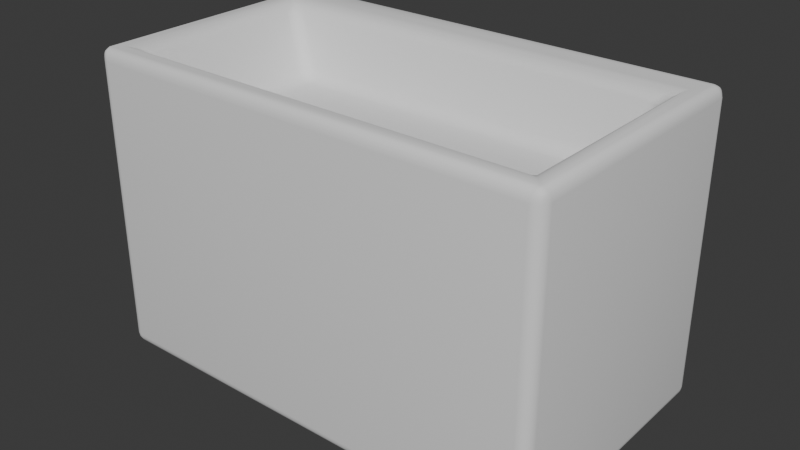 # Source: Sink.blend  (saved by Blender 4.2.66; exported with 4.5.12 LTS)
import bpy
from mathutils import Matrix  # noqa: F401  (used for matrix-valued properties, if any)

bpy.ops.wm.read_factory_settings(use_empty=True)
scene = bpy.context.scene
scene.name = 'Scene'

# ---- collections
col_collection = bpy.data.collections.new('Collection'); scene.collection.children.link(col_collection)

# ---- node groups
ng_smooth_by_angle = bpy.data.node_groups.new('Smooth by Angle', 'GeometryNodeTree')
_s = ng_smooth_by_angle.interface.new_socket(name='Mesh', in_out='OUTPUT', socket_type='NodeSocketGeometry')
_s = ng_smooth_by_angle.interface.new_socket(name='Mesh', in_out='INPUT', socket_type='NodeSocketGeometry')
_s = ng_smooth_by_angle.interface.new_socket(name='Angle', in_out='INPUT', socket_type='NodeSocketFloat')
_s.subtype = 'ANGLE'
_s.default_value = 0.5236
_s.min_value = 0.0
_s.max_value = 3.142
_s.description = 'Maximum face angle for smooth edges'
_s = ng_smooth_by_angle.interface.new_socket(name='Ignore Sharpness', in_out='INPUT', socket_type='NodeSocketBool')
_s.force_non_field = True
ng_smooth_by_angle.description = 'Set the sharpness of mesh edges based on the angle between the neighboring faces'
ng_smooth_by_angle.is_modifier = True
_N = ng_smooth_by_angle.nodes; _L = ng_smooth_by_angle.links
n0 = _N.new('GeometryNodeSetShadeSmooth'); n0.name = 'Set Shade Smooth'; n0.location = (120, -80)
n0.domain = 'EDGE'
n1 = _N.new('GeometryNodeSetShadeSmooth'); n1.name = 'Set Shade Smooth.001'; n1.location = (300, -80)
n2 = _N.new('NodeGroupOutput'); n2.name = 'Group Output'; n2.location = (480, -80)
n3 = _N.new('GeometryNodeInputMeshEdgeAngle'); n3.name = 'Edge Angle'; n3.location = (-440, -240)
n4 = _N.new('NodeGroupInput'); n4.name = 'Group Input'; n4.location = (-80, -80)
n5 = _N.new('GeometryNodeInputEdgeSmooth'); n5.name = 'Is Edge Smooth'; n5.location = (-260, -120)
n6 = _N.new('GeometryNodeInputShadeSmooth'); n6.name = 'Is Shade Smooth'; n6.location = (-440, -397)
n7 = _N.new('FunctionNodeCompare'); n7.name = 'Compare'; n7.location = (-260, -260)
n7.operation = 'LESS_EQUAL'
n7.inputs[6].default_value = (0.0, 0.0, 0.0, 0.0)
n7.inputs[7].default_value = (0.0, 0.0, 0.0, 0.0)
n8 = _N.new('FunctionNodeBooleanMath'); n8.name = 'Boolean Math.001'; n8.location = (-80, -260)
n9 = _N.new('NodeGroupInput'); n9.name = 'Group Input.001'; n9.location = (-440, -329)
n10 = _N.new('NodeGroupInput'); n10.name = 'Group Input.002'; n10.location = (-259, -189)
n11 = _N.new('FunctionNodeBooleanMath'); n11.name = 'Boolean Math'; n11.location = (-80, -149)
n11.operation = 'OR'
n12 = _N.new('FunctionNodeBooleanMath'); n12.name = 'Boolean Math.002'; n12.location = (-260, -380)
n12.operation = 'OR'
n13 = _N.new('NodeGroupInput'); n13.name = 'Group Input.003'; n13.location = (-440, -460)
_L.new(n3.outputs[0], n7.inputs[0])
_L.new(n1.outputs[0], n2.inputs[0])
_L.new(n9.outputs[1], n7.inputs[1])
_L.new(n7.outputs[0], n8.inputs[0])
_L.new(n4.outputs[0], n0.inputs[0])
_L.new(n0.outputs[0], n1.inputs[0])
_L.new(n8.outputs[0], n0.inputs[2])
_L.new(n10.outputs[2], n11.inputs[1])
_L.new(n5.outputs[0], n11.inputs[0])
_L.new(n11.outputs[0], n0.inputs[1])
_L.new(n13.outputs[2], n12.inputs[1])
_L.new(n6.outputs[0], n12.inputs[0])
_L.new(n12.outputs[0], n8.inputs[1])
n2.is_active_output = True

# ---- world
world_world = bpy.data.worlds.new('World'); scene.world = world_world
world_world.use_nodes = True; world_world.node_tree.nodes.clear()
_N = world_world.node_tree.nodes; _L = world_world.node_tree.links
n0 = _N.new('ShaderNodeOutputWorld'); n0.name = 'World Output'; n0.location = (300, 300)
n1 = _N.new('ShaderNodeBackground'); n1.name = 'Background'; n1.location = (10, 300)
n1.inputs[0].default_value = (0.05088, 0.05088, 0.05088, 1.0)
_L.new(n1.outputs[0], n0.inputs[0])
n0.is_active_output = True
world_world.color = (0.05088, 0.05088, 0.05088)
world_world.use_sun_shadow = False
world_world.sun_shadow_jitter_overblur = 0.0

# ---- meshes
me_plane_002 = bpy.data.meshes.new('Plane.002')
me_plane_002.from_pydata([(-0.6757, -0.3935, 0.0), (0.6757, -0.3935, 0.0), (-0.6757, 0.3935, 0.0), (0.6757, 0.3935, 0.0), (-0.6088, 0.2423, 0.8869), (-0.6088, -0.322, 0.8869), (0.6088, -0.322, 0.8869), (0.6088, 0.2423, 0.8869), (-0.6757, 0.3935, 0.8869), (-0.6757, -0.3935, 0.8869), (0.6757, -0.3935, 0.8869), (0.6757, 0.3935, 0.8869), (-0.5126, 0.1977, 0.6786), (-0.5126, -0.2775, 0.6786), (0.5126, -0.2775, 0.6786), (0.5126, 0.1977, 0.6786)], [], [(0, 2, 3, 1), (6, 7, 15, 14), (3, 2, 8, 11), (0, 1, 10, 9), (1, 3, 11, 10), (2, 0, 9, 8), (5, 4, 8, 9), (6, 5, 9, 10), (7, 6, 10, 11), (4, 7, 11, 8), (4, 5, 13, 12), (7, 4, 12, 15), (5, 6, 14, 13), (12, 13, 14, 15)])
me_plane_002.polygons.foreach_set('use_smooth', [True] * 14)
_uv = me_plane_002.uv_layers.new(name='UVMap')
_uv.uv.foreach_set('vector', [0.0, 0.0, 0.0, 1.0, 1.0, 1.0, 1.0, 0.0, 0.9176, 0.1415, 0.9176, 0.8585, 0.9176, 0.8585, 0.9176, 0.1415, 1.0, 1.0, 0.0, 1.0, 0.0, 1.0, 1.0, 1.0, 0.0, 0.0, 1.0, 0.0, 1.0, 0.0, 0.0, 0.0, 1.0, 0.0, 1.0, 1.0, 1.0, 1.0, 1.0, 0.0, 0.0, 1.0, 0.0, 0.0, 0.0, 0.0, 0.0, 1.0, 0.0824, 0.1415, 0.0824, 0.8585, 0.0, 1.0, 0.0, 0.0, 0.9176, 0.1415, 0.0824, 0.1415, 0.0, 0.0, 1.0, 0.0, 0.9176, 0.8585, 0.9176, 0.1415, 1.0, 0.0, 1.0, 1.0, 0.0824, 0.8585, 0.9176, 0.8585, 1.0, 1.0, 0.0, 1.0, 0.0824, 0.8585, 0.0824, 0.1415, 0.0824, 0.1415, 0.0824, 0.8585, 0.9176, 0.8585, 0.0824, 0.8585, 0.0824, 0.8585, 0.9176, 0.8585, 0.0824, 0.1415, 0.9176, 0.1415, 0.9176, 0.1415, 0.0824, 0.1415, 0.0824, 0.8585, 0.0824, 0.1415, 0.9176, 0.1415, 0.9176, 0.8585])
me_plane_002.update()

# ---- objects
ob_basin = bpy.data.objects.new('Basin', me_plane_002)

# ---- transforms, parenting, visibility, modifiers, constraints
ob_basin.location = (0.0, 0.0, 0.0)
_m = ob_basin.modifiers.new('Bevel', 'BEVEL')
_m.segments = 5
_m = ob_basin.modifiers.new('Smooth by Angle', 'NODES')
_m.node_group = ng_smooth_by_angle
_m.use_pin_to_last = True
_m.show_group_selector = False

# ---- collection membership
col_collection.objects.link(ob_basin)

# ---- scene / render settings (as saved in the file)
scene.frame_start = 1; scene.frame_end = 250; scene.frame_set(1)
scene.render.engine = 'CYCLES'
scene.cycles.samples = 50
scene.cycles.sampling_pattern = 'TABULATED_SOBOL'
scene.cycles.bake_type = 'NORMAL'
scene.eevee.ray_tracing_options.trace_max_roughness = 0.0
bpy.context.view_layer.update()

# ---- added for rendering (the .blend has no active camera and no usable light): camera, sun
cam_auto = bpy.data.cameras.new('AutoCamera')
cam_auto.lens = 50.0
cam_auto.sensor_width = 36.0
cam_auto.clip_end = 1000.0
ob_auto_camera = bpy.data.objects.new('AutoCamera', cam_auto)
scene.collection.objects.link(ob_auto_camera)
ob_auto_camera.location = (1.6634, -1.99608, 1.77417)
ob_auto_camera.rotation_euler = (1.09748, -7.21219e-08, 0.694738)
scene.camera = ob_auto_camera
light_auto_sun = bpy.data.lights.new('AutoSun', 'SUN')
light_auto_sun.energy = 3.0
light_auto_sun.angle = 0.0523599
ob_auto_sun = bpy.data.objects.new('AutoSun', light_auto_sun)
scene.collection.objects.link(ob_auto_sun)
ob_auto_sun.rotation_euler = (0.872665, 0.174533, 0.523599)
bpy.context.view_layer.update()
